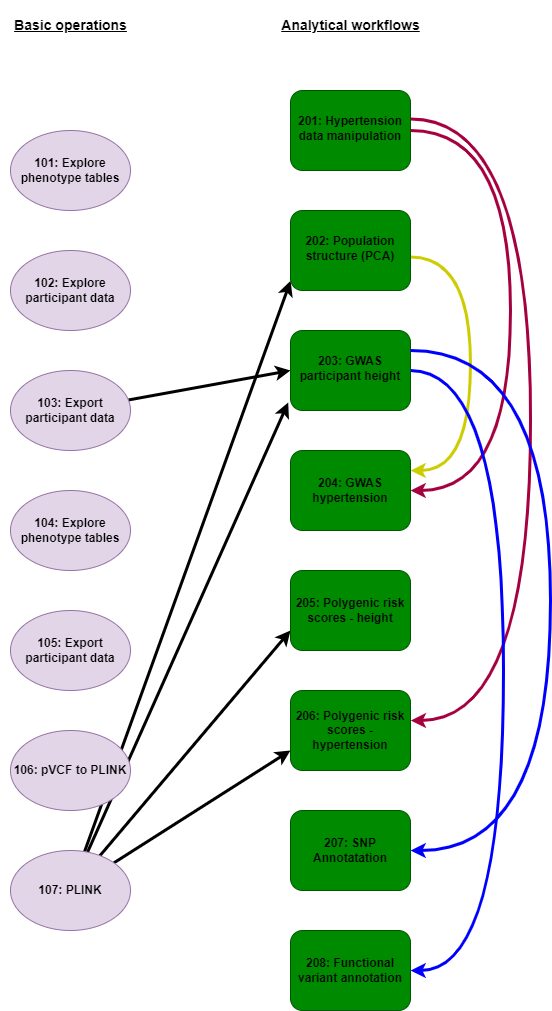

The diagram above was exported from draw.io. Its source (the exported page's mxGraphModel, read from the mxfile embedded in the PNG):
<mxGraphModel dx="1914" dy="940" grid="1" gridSize="10" guides="1" tooltips="1" connect="1" arrows="1" fold="1" page="1" pageScale="1" pageWidth="827" pageHeight="1169" math="0" shadow="0">
  <root>
    <mxCell id="WIyWlLk6GJQsqaUBKTNV-0" />
    <mxCell id="WIyWlLk6GJQsqaUBKTNV-1" parent="WIyWlLk6GJQsqaUBKTNV-0" />
    <mxCell id="dEb25kDwK-8bPXaEIJRl-23" style="edgeStyle=orthogonalEdgeStyle;rounded=0;orthogonalLoop=1;jettySize=auto;html=1;exitX=1;exitY=0.5;exitDx=0;exitDy=0;curved=1;strokeWidth=3;fillColor=#d80073;strokeColor=#A50040;entryX=1;entryY=0.5;entryDx=0;entryDy=0;" parent="WIyWlLk6GJQsqaUBKTNV-1" source="qkU0JbKQ6EuipafsIjLe-23" target="qkU0JbKQ6EuipafsIjLe-20" edge="1">
      <mxGeometry relative="1" as="geometry">
        <Array as="points">
          <mxPoint x="700" y="200" />
          <mxPoint x="700" y="560" />
        </Array>
        <mxPoint x="560" y="200" as="sourcePoint" />
        <mxPoint x="610" y="560" as="targetPoint" />
      </mxGeometry>
    </mxCell>
    <mxCell id="dEb25kDwK-8bPXaEIJRl-27" style="edgeStyle=orthogonalEdgeStyle;rounded=0;orthogonalLoop=1;jettySize=auto;html=1;curved=1;strokeWidth=3;fillColor=#d80073;strokeColor=#A50040;exitX=1.002;exitY=0.356;exitDx=0;exitDy=0;exitPerimeter=0;entryX=1.002;entryY=0.375;entryDx=0;entryDy=0;entryPerimeter=0;" parent="WIyWlLk6GJQsqaUBKTNV-1" source="qkU0JbKQ6EuipafsIjLe-23" target="qkU0JbKQ6EuipafsIjLe-18" edge="1">
      <mxGeometry relative="1" as="geometry">
        <Array as="points">
          <mxPoint x="720" y="188" />
          <mxPoint x="720" y="790" />
        </Array>
        <mxPoint x="612.3" y="220" as="sourcePoint" />
        <mxPoint x="620" y="810" as="targetPoint" />
      </mxGeometry>
    </mxCell>
    <mxCell id="dEb25kDwK-8bPXaEIJRl-24" style="edgeStyle=orthogonalEdgeStyle;curved=1;rounded=0;orthogonalLoop=1;jettySize=auto;html=1;entryX=1;entryY=0.25;entryDx=0;entryDy=0;strokeWidth=3;fillColor=#e51400;strokeColor=#CCCC00;exitX=1;exitY=0.5;exitDx=0;exitDy=0;" parent="WIyWlLk6GJQsqaUBKTNV-1" target="qkU0JbKQ6EuipafsIjLe-20" edge="1">
      <mxGeometry relative="1" as="geometry">
        <Array as="points">
          <mxPoint x="660" y="327" />
          <mxPoint x="660" y="540" />
        </Array>
        <mxPoint x="600" y="326.48" as="sourcePoint" />
        <mxPoint x="603.96" y="560" as="targetPoint" />
      </mxGeometry>
    </mxCell>
    <mxCell id="dEb25kDwK-8bPXaEIJRl-32" style="edgeStyle=orthogonalEdgeStyle;curved=1;rounded=0;orthogonalLoop=1;jettySize=auto;html=1;entryX=1;entryY=0.5;entryDx=0;entryDy=0;strokeColor=#0000FF;strokeWidth=3;exitX=0.975;exitY=0.829;exitDx=0;exitDy=0;exitPerimeter=0;" parent="WIyWlLk6GJQsqaUBKTNV-1" target="qkU0JbKQ6EuipafsIjLe-16" edge="1">
      <mxGeometry relative="1" as="geometry">
        <Array as="points">
          <mxPoint x="693" y="440" />
          <mxPoint x="693" y="1040" />
        </Array>
        <mxPoint x="600" y="440.0199999999999" as="sourcePoint" />
        <mxPoint x="603" y="1013.7" as="targetPoint" />
      </mxGeometry>
    </mxCell>
    <mxCell id="dEb25kDwK-8bPXaEIJRl-19" style="rounded=0;orthogonalLoop=1;jettySize=auto;html=1;entryX=0.001;entryY=0.879;entryDx=0;entryDy=0;strokeWidth=3;entryPerimeter=0;" parent="WIyWlLk6GJQsqaUBKTNV-1" source="dEb25kDwK-8bPXaEIJRl-12" target="qkU0JbKQ6EuipafsIjLe-22" edge="1">
      <mxGeometry relative="1" as="geometry">
        <mxPoint x="557.7199999999998" y="329.76" as="targetPoint" />
      </mxGeometry>
    </mxCell>
    <mxCell id="dEb25kDwK-8bPXaEIJRl-22" style="edgeStyle=none;rounded=0;orthogonalLoop=1;jettySize=auto;html=1;entryX=-0.019;entryY=0.9;entryDx=0;entryDy=0;strokeWidth=3;entryPerimeter=0;" parent="WIyWlLk6GJQsqaUBKTNV-1" source="dEb25kDwK-8bPXaEIJRl-12" target="qkU0JbKQ6EuipafsIjLe-21" edge="1">
      <mxGeometry relative="1" as="geometry">
        <mxPoint x="560" y="460" as="targetPoint" />
      </mxGeometry>
    </mxCell>
    <mxCell id="dEb25kDwK-8bPXaEIJRl-26" style="rounded=0;orthogonalLoop=1;jettySize=auto;html=1;entryX=0;entryY=0.75;entryDx=0;entryDy=0;strokeWidth=3;" parent="WIyWlLk6GJQsqaUBKTNV-1" source="dEb25kDwK-8bPXaEIJRl-12" target="qkU0JbKQ6EuipafsIjLe-19" edge="1">
      <mxGeometry relative="1" as="geometry">
        <mxPoint x="552.8000000000002" y="673.52" as="targetPoint" />
      </mxGeometry>
    </mxCell>
    <mxCell id="dEb25kDwK-8bPXaEIJRl-28" style="rounded=0;orthogonalLoop=1;jettySize=auto;html=1;strokeWidth=3;entryX=0;entryY=0.75;entryDx=0;entryDy=0;" parent="WIyWlLk6GJQsqaUBKTNV-1" source="dEb25kDwK-8bPXaEIJRl-12" target="qkU0JbKQ6EuipafsIjLe-18" edge="1">
      <mxGeometry relative="1" as="geometry">
        <mxPoint x="560" y="820" as="targetPoint" />
      </mxGeometry>
    </mxCell>
    <mxCell id="dEb25kDwK-8bPXaEIJRl-12" value="&lt;font color=&quot;#000000&quot;&gt;&lt;b&gt;107: PLINK&lt;/b&gt;&lt;/font&gt;" style="ellipse;whiteSpace=wrap;html=1;fillColor=#e1d5e7;strokeColor=#9673a6;" parent="WIyWlLk6GJQsqaUBKTNV-1" vertex="1">
      <mxGeometry x="200" y="920" width="120" height="80" as="geometry" />
    </mxCell>
    <mxCell id="dEb25kDwK-8bPXaEIJRl-21" style="edgeStyle=none;rounded=0;orthogonalLoop=1;jettySize=auto;html=1;strokeWidth=3;entryX=0;entryY=0.5;entryDx=0;entryDy=0;" parent="WIyWlLk6GJQsqaUBKTNV-1" source="qkU0JbKQ6EuipafsIjLe-35" target="qkU0JbKQ6EuipafsIjLe-21" edge="1">
      <mxGeometry relative="1" as="geometry">
        <mxPoint x="240" y="480" as="sourcePoint" />
        <mxPoint x="480" y="450" as="targetPoint" />
      </mxGeometry>
    </mxCell>
    <mxCell id="utWPcHmu2K7LS_2S_HRB-0" value="&lt;p data-pm-slice=&quot;1 1 [&amp;quot;body&amp;quot;,null]&quot;&gt;&lt;strong&gt;&lt;font style=&quot;font-size: 14px;&quot;&gt;&lt;u&gt;Analytical workflows&lt;/u&gt;&lt;/font&gt;&lt;/strong&gt;&lt;/p&gt;" style="text;html=1;align=center;verticalAlign=middle;resizable=0;points=[];autosize=1;strokeColor=none;fillColor=none;" parent="WIyWlLk6GJQsqaUBKTNV-1" vertex="1">
      <mxGeometry x="460" y="70" width="160" height="50" as="geometry" />
    </mxCell>
    <mxCell id="utWPcHmu2K7LS_2S_HRB-1" value="&lt;b&gt;&lt;u&gt;Basic operations&lt;/u&gt;&lt;/b&gt;" style="text;html=1;align=center;verticalAlign=middle;resizable=0;points=[];autosize=1;strokeColor=none;fillColor=none;fontSize=14;" parent="WIyWlLk6GJQsqaUBKTNV-1" vertex="1">
      <mxGeometry x="190" y="80" width="140" height="30" as="geometry" />
    </mxCell>
    <mxCell id="dNcQ-firc5VJONFwm-qN-0" value="&lt;p data-pm-slice=&quot;1 1 [&amp;quot;body&amp;quot;,null]&quot;&gt;&lt;b&gt;&lt;font color=&quot;#000000&quot;&gt;106:&amp;nbsp;&lt;/font&gt;pVCF to PLINK&lt;/b&gt;&lt;/p&gt;" style="ellipse;whiteSpace=wrap;html=1;fillColor=#e1d5e7;strokeColor=#9673a6;" parent="WIyWlLk6GJQsqaUBKTNV-1" vertex="1">
      <mxGeometry x="200" y="800" width="120" height="80" as="geometry" />
    </mxCell>
    <mxCell id="qkU0JbKQ6EuipafsIjLe-16" value="&lt;p data-pm-slice=&quot;1 1 [&amp;quot;body&amp;quot;,null]&quot;&gt;&lt;b&gt;&lt;font color=&quot;#000000&quot;&gt;208: Functional variant annotation&lt;/font&gt;&lt;/b&gt;&lt;/p&gt;" style="whiteSpace=wrap;html=1;rounded=1;glass=0;strokeWidth=1;shadow=0;fillColor=#008a00;fontColor=#ffffff;strokeColor=#005700;" parent="WIyWlLk6GJQsqaUBKTNV-1" vertex="1">
      <mxGeometry x="480" y="1000" width="120" height="80" as="geometry" />
    </mxCell>
    <mxCell id="qkU0JbKQ6EuipafsIjLe-17" value="&lt;p data-pm-slice=&quot;1 1 [&amp;quot;body&amp;quot;,null]&quot;&gt;&lt;b&gt;&lt;font color=&quot;#000000&quot;&gt;207: SNP Annotatation&lt;/font&gt;&lt;/b&gt;&lt;/p&gt;" style="whiteSpace=wrap;html=1;rounded=1;glass=0;strokeWidth=1;shadow=0;fillColor=#008a00;fontColor=#ffffff;strokeColor=#005700;" parent="WIyWlLk6GJQsqaUBKTNV-1" vertex="1">
      <mxGeometry x="480" y="880" width="120" height="80" as="geometry" />
    </mxCell>
    <mxCell id="qkU0JbKQ6EuipafsIjLe-18" value="&lt;p data-pm-slice=&quot;1 1 [&amp;quot;body&amp;quot;,null]&quot;&gt;&lt;b&gt;&lt;font color=&quot;#000000&quot;&gt;206: Polygenic risk scores - hypertension&lt;/font&gt;&lt;/b&gt;&lt;/p&gt;" style="whiteSpace=wrap;html=1;rounded=1;glass=0;strokeWidth=1;shadow=0;fillColor=#008a00;fontColor=#ffffff;strokeColor=#005700;" parent="WIyWlLk6GJQsqaUBKTNV-1" vertex="1">
      <mxGeometry x="480" y="760" width="120" height="80" as="geometry" />
    </mxCell>
    <mxCell id="qkU0JbKQ6EuipafsIjLe-19" value="&lt;p data-pm-slice=&quot;1 1 [&amp;quot;body&amp;quot;,null]&quot;&gt;&lt;b&gt;&lt;font color=&quot;#000000&quot;&gt;205: Polygenic risk scores - height&lt;/font&gt;&lt;/b&gt;&lt;/p&gt;" style="whiteSpace=wrap;html=1;rounded=1;glass=0;strokeWidth=1;shadow=0;fillColor=#008a00;fontColor=#ffffff;strokeColor=#005700;" parent="WIyWlLk6GJQsqaUBKTNV-1" vertex="1">
      <mxGeometry x="480" y="640" width="120" height="80" as="geometry" />
    </mxCell>
    <mxCell id="qkU0JbKQ6EuipafsIjLe-20" value="&lt;p data-pm-slice=&quot;1 1 [&amp;quot;body&amp;quot;,null]&quot;&gt;&lt;b&gt;&lt;font color=&quot;#000000&quot;&gt;204: GWAS hypertension&lt;/font&gt;&lt;/b&gt;&lt;/p&gt;" style="rounded=1;whiteSpace=wrap;html=1;fontSize=12;glass=0;strokeWidth=1;shadow=0;fillColor=#008a00;fontColor=#ffffff;strokeColor=#005700;" parent="WIyWlLk6GJQsqaUBKTNV-1" vertex="1">
      <mxGeometry x="480" y="520" width="120" height="80" as="geometry" />
    </mxCell>
    <mxCell id="qkU0JbKQ6EuipafsIjLe-21" value="&lt;p data-pm-slice=&quot;1 1 [&amp;quot;body&amp;quot;,null]&quot;&gt;&lt;b&gt;&lt;font color=&quot;#000000&quot;&gt;203: GWAS participant height&lt;/font&gt;&lt;/b&gt;&lt;/p&gt;" style="rounded=1;whiteSpace=wrap;html=1;shadow=0;fontFamily=Helvetica;fontSize=12;align=center;strokeWidth=1;spacing=6;spacingTop=-4;fillColor=#008a00;fontColor=#ffffff;strokeColor=#005700;" parent="WIyWlLk6GJQsqaUBKTNV-1" vertex="1">
      <mxGeometry x="480" y="400" width="120" height="80" as="geometry" />
    </mxCell>
    <mxCell id="qkU0JbKQ6EuipafsIjLe-22" value="&lt;p data-pm-slice=&quot;1 1 [&amp;quot;body&amp;quot;,null]&quot;&gt;&lt;font color=&quot;#000000&quot;&gt;&lt;b&gt;202: Population structure (PCA)&lt;/b&gt;&lt;/font&gt;&lt;/p&gt;" style="rounded=1;whiteSpace=wrap;html=1;shadow=0;fontFamily=Helvetica;fontSize=12;align=center;strokeWidth=1;spacing=6;spacingTop=-4;fillColor=#008a00;fontColor=#ffffff;strokeColor=#005700;" parent="WIyWlLk6GJQsqaUBKTNV-1" vertex="1">
      <mxGeometry x="480" y="280" width="120" height="80" as="geometry" />
    </mxCell>
    <mxCell id="qkU0JbKQ6EuipafsIjLe-23" value="&lt;b&gt;&lt;font color=&quot;#000000&quot;&gt;201: Hypertension data manipulation&lt;/font&gt;&lt;/b&gt;" style="rounded=1;whiteSpace=wrap;html=1;shadow=0;fontFamily=Helvetica;fontSize=12;align=center;strokeWidth=1;spacing=6;spacingTop=-4;fillColor=#008a00;fontColor=#ffffff;strokeColor=#005700;" parent="WIyWlLk6GJQsqaUBKTNV-1" vertex="1">
      <mxGeometry x="480" y="160" width="120" height="80" as="geometry" />
    </mxCell>
    <mxCell id="qkU0JbKQ6EuipafsIjLe-33" value="&lt;p data-pm-slice=&quot;1 1 [&amp;quot;body&amp;quot;,null]&quot;&gt;&lt;b&gt;&lt;font color=&quot;#000000&quot;&gt;101: Explore phenotype tables&lt;/font&gt;&lt;/b&gt;&lt;/p&gt;" style="ellipse;whiteSpace=wrap;html=1;fillColor=#e1d5e7;strokeColor=#9673a6;" parent="WIyWlLk6GJQsqaUBKTNV-1" vertex="1">
      <mxGeometry x="200" y="200" width="120" height="80" as="geometry" />
    </mxCell>
    <mxCell id="qkU0JbKQ6EuipafsIjLe-34" value="&lt;p data-pm-slice=&quot;1 1 [&amp;quot;body&amp;quot;,null]&quot;&gt;&lt;b&gt;&lt;font color=&quot;#000000&quot;&gt;102: Explore participant data&lt;/font&gt;&lt;/b&gt;&lt;/p&gt;" style="ellipse;whiteSpace=wrap;html=1;fillColor=#e1d5e7;strokeColor=#9673a6;" parent="WIyWlLk6GJQsqaUBKTNV-1" vertex="1">
      <mxGeometry x="200" y="320" width="120" height="80" as="geometry" />
    </mxCell>
    <mxCell id="qkU0JbKQ6EuipafsIjLe-35" value="&lt;p data-pm-slice=&quot;1 1 [&amp;quot;body&amp;quot;,null]&quot;&gt;&lt;b&gt;&lt;font color=&quot;#000000&quot;&gt;103: Export participant data&lt;/font&gt;&lt;/b&gt;&lt;/p&gt;" style="ellipse;whiteSpace=wrap;html=1;fillColor=#e1d5e7;strokeColor=#9673a6;" parent="WIyWlLk6GJQsqaUBKTNV-1" vertex="1">
      <mxGeometry x="200" y="440" width="120" height="80" as="geometry" />
    </mxCell>
    <mxCell id="qkU0JbKQ6EuipafsIjLe-36" value="&lt;p data-pm-slice=&quot;1 1 [&amp;quot;body&amp;quot;,null]&quot;&gt;&lt;b&gt;&lt;font color=&quot;#000000&quot;&gt;104: Explore phenotype tables&lt;/font&gt;&lt;/b&gt;&lt;/p&gt;" style="ellipse;whiteSpace=wrap;html=1;fillColor=#e1d5e7;strokeColor=#9673a6;" parent="WIyWlLk6GJQsqaUBKTNV-1" vertex="1">
      <mxGeometry x="200" y="560" width="120" height="80" as="geometry" />
    </mxCell>
    <mxCell id="qkU0JbKQ6EuipafsIjLe-37" value="&lt;p data-pm-slice=&quot;1 1 [&amp;quot;body&amp;quot;,null]&quot;&gt;&lt;b&gt;&lt;font color=&quot;#000000&quot;&gt;105: Export participant data&lt;/font&gt;&lt;/b&gt;&lt;/p&gt;" style="ellipse;whiteSpace=wrap;html=1;fillColor=#e1d5e7;strokeColor=#9673a6;" parent="WIyWlLk6GJQsqaUBKTNV-1" vertex="1">
      <mxGeometry x="200" y="680" width="120" height="80" as="geometry" />
    </mxCell>
    <mxCell id="qkU0JbKQ6EuipafsIjLe-41" style="edgeStyle=orthogonalEdgeStyle;curved=1;rounded=0;orthogonalLoop=1;jettySize=auto;html=1;entryX=1;entryY=0.5;entryDx=0;entryDy=0;strokeColor=#0000FF;strokeWidth=3;exitX=1;exitY=0.25;exitDx=0;exitDy=0;" parent="WIyWlLk6GJQsqaUBKTNV-1" source="qkU0JbKQ6EuipafsIjLe-21" target="qkU0JbKQ6EuipafsIjLe-17" edge="1">
      <mxGeometry relative="1" as="geometry">
        <Array as="points">
          <mxPoint x="740" y="420" />
          <mxPoint x="740" y="920" />
        </Array>
        <mxPoint x="610" y="450.0199999999999" as="sourcePoint" />
        <mxPoint x="610" y="1050" as="targetPoint" />
      </mxGeometry>
    </mxCell>
  </root>
</mxGraphModel>